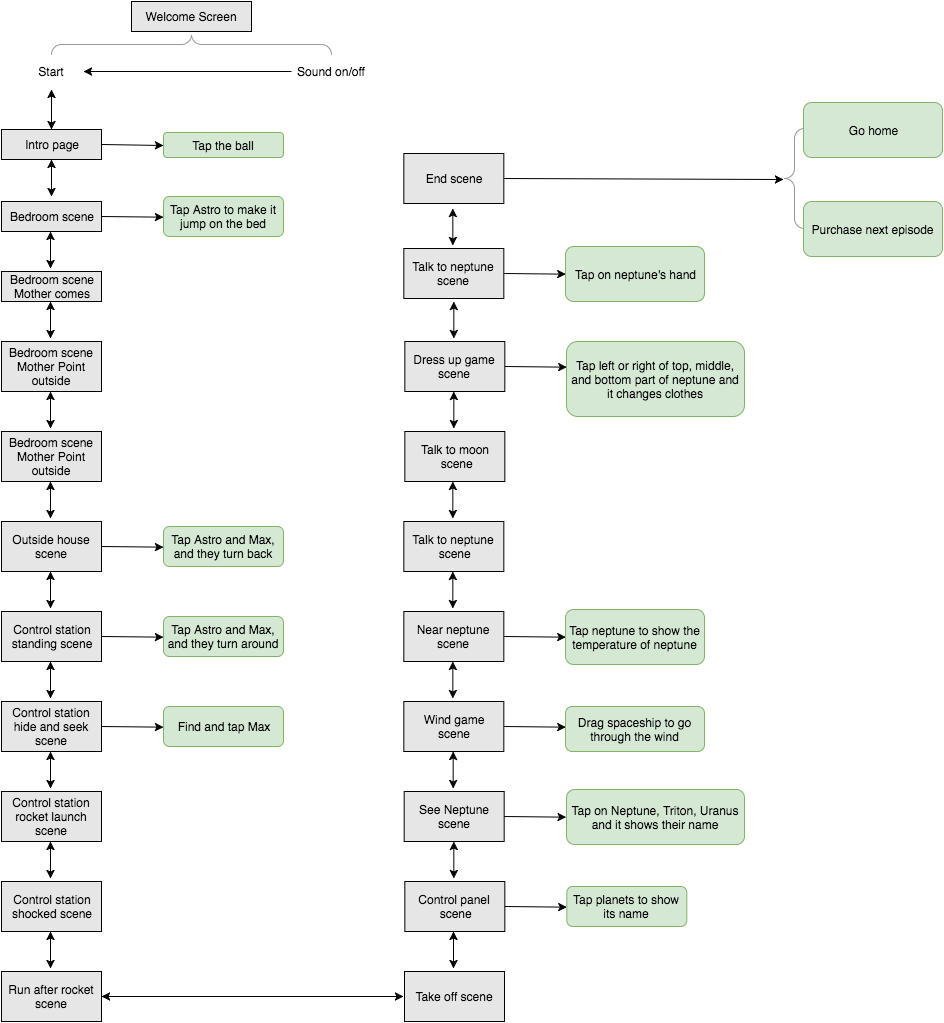

The diagram above was exported from draw.io. Its source (the exported page's mxGraphModel, read from the mxfile embedded in the PNG):
<mxGraphModel dx="1189" dy="744" grid="1" gridSize="10" guides="1" tooltips="1" connect="1" arrows="1" fold="1" page="1" pageScale="1" pageWidth="850" pageHeight="1100" math="0" shadow="0">
  <root>
    <mxCell id="0" />
    <mxCell id="1" parent="0" />
    <mxCell id="3911417da0a77f8a-2" value="" style="verticalLabelPosition=bottom;shadow=0;dashed=0;align=center;html=1;verticalAlign=top;strokeWidth=1;shape=mxgraph.mockup.markup.curlyBrace;strokeColor=#999999;fillColor=#E6E6E6;" vertex="1" parent="1">
      <mxGeometry x="268" y="63" width="280" height="20" as="geometry" />
    </mxCell>
    <mxCell id="3911417da0a77f8a-3" value="Start" style="text;html=1;strokeColor=none;fillColor=none;align=center;verticalAlign=middle;whiteSpace=wrap;" vertex="1" parent="1">
      <mxGeometry x="248" y="90" width="40" height="20" as="geometry" />
    </mxCell>
    <mxCell id="3911417da0a77f8a-4" value="Sound on/off" style="text;html=1;strokeColor=none;fillColor=none;align=center;verticalAlign=middle;whiteSpace=wrap;" vertex="1" parent="1">
      <mxGeometry x="508" y="90" width="80" height="20" as="geometry" />
    </mxCell>
    <mxCell id="3911417da0a77f8a-5" value="" style="endArrow=classic;html=1;exitX=0;exitY=0.5;" edge="1" parent="1" source="3911417da0a77f8a-4">
      <mxGeometry width="50" height="50" relative="1" as="geometry">
        <mxPoint x="380" y="150" as="sourcePoint" />
        <mxPoint x="300" y="100" as="targetPoint" />
      </mxGeometry>
    </mxCell>
    <mxCell id="3911417da0a77f8a-7" value="" style="endArrow=classic;startArrow=classic;html=1;" edge="1" parent="1">
      <mxGeometry width="50" height="50" relative="1" as="geometry">
        <mxPoint x="268" y="158" as="sourcePoint" />
        <mxPoint x="268" y="118" as="targetPoint" />
      </mxGeometry>
    </mxCell>
    <mxCell id="3911417da0a77f8a-8" value="Tap the ball" style="rounded=1;whiteSpace=wrap;html=1;fillColor=#d5e8d4;align=center;strokeColor=#82b366;" vertex="1" parent="1">
      <mxGeometry x="380" y="161" width="120" height="25" as="geometry" />
    </mxCell>
    <mxCell id="3911417da0a77f8a-9" value="" style="endArrow=classic;startArrow=classic;html=1;" edge="1" parent="1">
      <mxGeometry x="268" y="188" width="50" height="50" as="geometry">
        <mxPoint x="268" y="225" as="sourcePoint" />
        <mxPoint x="268" y="188" as="targetPoint" />
      </mxGeometry>
    </mxCell>
    <mxCell id="3911417da0a77f8a-11" value="&lt;span&gt;Welcome Screen&lt;/span&gt;" style="whiteSpace=wrap;html=1;fillColor=#E6E6E6;align=center;" vertex="1" parent="1">
      <mxGeometry x="348" y="30" width="120" height="30" as="geometry" />
    </mxCell>
    <mxCell id="3911417da0a77f8a-12" value="&lt;span&gt;Intro page&lt;/span&gt;" style="whiteSpace=wrap;html=1;fillColor=#E6E6E6;align=center;" vertex="1" parent="1">
      <mxGeometry x="218" y="158" width="100" height="30" as="geometry" />
    </mxCell>
    <mxCell id="3911417da0a77f8a-13" value="" style="endArrow=classic;html=1;exitX=1;exitY=0.5;entryX=0;entryY=0.5;" edge="1" parent="1" source="3911417da0a77f8a-12" target="3911417da0a77f8a-8">
      <mxGeometry width="50" height="50" relative="1" as="geometry">
        <mxPoint x="350" y="270" as="sourcePoint" />
        <mxPoint x="400" y="220" as="targetPoint" />
      </mxGeometry>
    </mxCell>
    <mxCell id="3911417da0a77f8a-14" value="Bedroom scene" style="whiteSpace=wrap;html=1;fillColor=#E6E6E6;align=center;" vertex="1" parent="1">
      <mxGeometry x="218" y="230" width="100" height="30" as="geometry" />
    </mxCell>
    <mxCell id="3911417da0a77f8a-15" value="" style="endArrow=classic;html=1;exitX=1;exitY=0.5;entryX=0;entryY=0.5;" edge="1" parent="1">
      <mxGeometry x="318" y="245" width="50" height="50" as="geometry">
        <mxPoint x="318" y="245" as="sourcePoint" />
        <mxPoint x="380" y="245.66666666666663" as="targetPoint" />
      </mxGeometry>
    </mxCell>
    <mxCell id="3911417da0a77f8a-16" value="&lt;span id=&quot;docs-internal-guid-b3c4802e-cc75-f614-a171-f66c15fe984f&quot;&gt;&lt;span&gt;Tap Astro to make it jump on the bed&lt;/span&gt;&lt;/span&gt;&lt;br&gt;" style="rounded=1;whiteSpace=wrap;html=1;fillColor=#d5e8d4;align=center;strokeColor=#82b366;" vertex="1" parent="1">
      <mxGeometry x="380" y="225" width="120" height="40" as="geometry" />
    </mxCell>
    <mxCell id="3911417da0a77f8a-17" value="Bedroom scene&lt;div&gt;Mother comes&lt;/div&gt;" style="whiteSpace=wrap;html=1;fillColor=#E6E6E6;align=center;" vertex="1" parent="1">
      <mxGeometry x="218" y="300" width="100" height="30" as="geometry" />
    </mxCell>
    <mxCell id="3911417da0a77f8a-18" value="" style="endArrow=classic;startArrow=classic;html=1;" edge="1" parent="1">
      <mxGeometry x="267" y="260" width="50" height="50" as="geometry">
        <mxPoint x="267" y="297" as="sourcePoint" />
        <mxPoint x="267" y="260" as="targetPoint" />
      </mxGeometry>
    </mxCell>
    <mxCell id="3911417da0a77f8a-19" value="Bedroom scene&lt;div&gt;Mother Point outside&lt;/div&gt;" style="whiteSpace=wrap;html=1;fillColor=#E6E6E6;align=center;" vertex="1" parent="1">
      <mxGeometry x="218" y="370" width="100" height="50" as="geometry" />
    </mxCell>
    <mxCell id="3911417da0a77f8a-20" value="" style="endArrow=classic;startArrow=classic;html=1;" edge="1" parent="1">
      <mxGeometry x="267" y="330" width="50" height="50" as="geometry">
        <mxPoint x="267" y="367" as="sourcePoint" />
        <mxPoint x="267" y="330" as="targetPoint" />
      </mxGeometry>
    </mxCell>
    <mxCell id="3911417da0a77f8a-21" value="Bedroom scene&lt;div&gt;Mother Point outside&lt;/div&gt;" style="whiteSpace=wrap;html=1;fillColor=#E6E6E6;align=center;" vertex="1" parent="1">
      <mxGeometry x="218" y="460" width="100" height="50" as="geometry" />
    </mxCell>
    <mxCell id="3911417da0a77f8a-22" value="" style="endArrow=classic;startArrow=classic;html=1;" edge="1" parent="1">
      <mxGeometry x="267" y="420" width="50" height="50" as="geometry">
        <mxPoint x="267" y="457" as="sourcePoint" />
        <mxPoint x="267" y="420" as="targetPoint" />
      </mxGeometry>
    </mxCell>
    <mxCell id="3911417da0a77f8a-23" value="Outside house scene" style="whiteSpace=wrap;html=1;fillColor=#E6E6E6;align=center;" vertex="1" parent="1">
      <mxGeometry x="218" y="550" width="100" height="50" as="geometry" />
    </mxCell>
    <mxCell id="3911417da0a77f8a-24" value="" style="endArrow=classic;startArrow=classic;html=1;" edge="1" parent="1">
      <mxGeometry x="267" y="510" width="50" height="50" as="geometry">
        <mxPoint x="267" y="547" as="sourcePoint" />
        <mxPoint x="267" y="510" as="targetPoint" />
      </mxGeometry>
    </mxCell>
    <mxCell id="3911417da0a77f8a-25" value="" style="endArrow=classic;html=1;exitX=1;exitY=0.5;entryX=0;entryY=0.5;" edge="1" parent="1">
      <mxGeometry x="318" y="575" width="50" height="50" as="geometry">
        <mxPoint x="318" y="575" as="sourcePoint" />
        <mxPoint x="380" y="575.6666666666666" as="targetPoint" />
      </mxGeometry>
    </mxCell>
    <mxCell id="3911417da0a77f8a-26" value="&lt;span id=&quot;docs-internal-guid-b3c4802e-cc79-1cd0-3d33-bb6a0ad244bb&quot;&gt;&lt;span&gt;Tap Astro and Max, and they turn back&lt;/span&gt;&lt;/span&gt;&lt;br&gt;" style="rounded=1;whiteSpace=wrap;html=1;fillColor=#d5e8d4;align=center;strokeColor=#82b366;" vertex="1" parent="1">
      <mxGeometry x="380" y="555" width="120" height="40" as="geometry" />
    </mxCell>
    <mxCell id="3911417da0a77f8a-27" value="Control station&lt;div&gt;standing scene&lt;/div&gt;" style="whiteSpace=wrap;html=1;fillColor=#E6E6E6;align=center;" vertex="1" parent="1">
      <mxGeometry x="218" y="640" width="100" height="50" as="geometry" />
    </mxCell>
    <mxCell id="3911417da0a77f8a-28" value="" style="endArrow=classic;startArrow=classic;html=1;" edge="1" parent="1">
      <mxGeometry x="267" y="600" width="50" height="50" as="geometry">
        <mxPoint x="267" y="637" as="sourcePoint" />
        <mxPoint x="267" y="600" as="targetPoint" />
      </mxGeometry>
    </mxCell>
    <mxCell id="3911417da0a77f8a-29" value="" style="endArrow=classic;html=1;exitX=1;exitY=0.5;entryX=0;entryY=0.5;" edge="1" parent="1">
      <mxGeometry x="318" y="665" width="50" height="50" as="geometry">
        <mxPoint x="318" y="665" as="sourcePoint" />
        <mxPoint x="380" y="665.6666666666665" as="targetPoint" />
      </mxGeometry>
    </mxCell>
    <mxCell id="3911417da0a77f8a-30" value="&lt;span id=&quot;docs-internal-guid-b3c4802e-cc79-1cd0-3d33-bb6a0ad244bb&quot;&gt;&lt;span&gt;Tap Astro and Max, and they turn around&lt;/span&gt;&lt;/span&gt;&lt;br&gt;" style="rounded=1;whiteSpace=wrap;html=1;fillColor=#d5e8d4;align=center;strokeColor=#82b366;" vertex="1" parent="1">
      <mxGeometry x="380" y="645" width="120" height="40" as="geometry" />
    </mxCell>
    <mxCell id="3911417da0a77f8a-31" value="Control station&lt;div&gt;hide and seek scene&lt;/div&gt;" style="whiteSpace=wrap;html=1;fillColor=#E6E6E6;align=center;" vertex="1" parent="1">
      <mxGeometry x="218" y="730" width="100" height="50" as="geometry" />
    </mxCell>
    <mxCell id="3911417da0a77f8a-32" value="" style="endArrow=classic;startArrow=classic;html=1;" edge="1" parent="1">
      <mxGeometry x="267" y="690" width="50" height="50" as="geometry">
        <mxPoint x="267" y="727" as="sourcePoint" />
        <mxPoint x="267" y="690" as="targetPoint" />
      </mxGeometry>
    </mxCell>
    <mxCell id="3911417da0a77f8a-33" value="" style="endArrow=classic;html=1;exitX=1;exitY=0.5;entryX=0;entryY=0.5;" edge="1" parent="1">
      <mxGeometry x="318" y="755" width="50" height="50" as="geometry">
        <mxPoint x="318" y="755" as="sourcePoint" />
        <mxPoint x="380" y="755.6666666666665" as="targetPoint" />
      </mxGeometry>
    </mxCell>
    <mxCell id="3911417da0a77f8a-34" value="Find and tap Max" style="rounded=1;whiteSpace=wrap;html=1;fillColor=#d5e8d4;align=center;strokeColor=#82b366;" vertex="1" parent="1">
      <mxGeometry x="380" y="735" width="120" height="40" as="geometry" />
    </mxCell>
    <mxCell id="3911417da0a77f8a-35" value="Control station&lt;div&gt;rocket launch scene&lt;/div&gt;" style="whiteSpace=wrap;html=1;fillColor=#E6E6E6;align=center;" vertex="1" parent="1">
      <mxGeometry x="218" y="820" width="100" height="50" as="geometry" />
    </mxCell>
    <mxCell id="3911417da0a77f8a-36" value="" style="endArrow=classic;startArrow=classic;html=1;" edge="1" parent="1">
      <mxGeometry x="267" y="780" width="50" height="50" as="geometry">
        <mxPoint x="267" y="817" as="sourcePoint" />
        <mxPoint x="267" y="780" as="targetPoint" />
      </mxGeometry>
    </mxCell>
    <mxCell id="3911417da0a77f8a-39" value="Control station&lt;div&gt;shocked scene&lt;/div&gt;" style="whiteSpace=wrap;html=1;fillColor=#E6E6E6;align=center;" vertex="1" parent="1">
      <mxGeometry x="218" y="910" width="100" height="50" as="geometry" />
    </mxCell>
    <mxCell id="3911417da0a77f8a-40" value="" style="endArrow=classic;startArrow=classic;html=1;" edge="1" parent="1">
      <mxGeometry x="267" y="870" width="50" height="50" as="geometry">
        <mxPoint x="267" y="907" as="sourcePoint" />
        <mxPoint x="267" y="870" as="targetPoint" />
      </mxGeometry>
    </mxCell>
    <mxCell id="3911417da0a77f8a-42" value="" style="endArrow=classic;startArrow=classic;html=1;exitX=1;exitY=0.5;" edge="1" parent="1">
      <mxGeometry width="50" height="50" relative="1" as="geometry">
        <mxPoint x="318" y="1025" as="sourcePoint" />
        <mxPoint x="620" y="1025" as="targetPoint" />
      </mxGeometry>
    </mxCell>
    <mxCell id="3911417da0a77f8a-43" value="&lt;div&gt;Run after rocket scene&lt;/div&gt;" style="whiteSpace=wrap;html=1;fillColor=#E6E6E6;align=center;" vertex="1" parent="1">
      <mxGeometry x="218" y="1000" width="100" height="50" as="geometry" />
    </mxCell>
    <mxCell id="3911417da0a77f8a-47" value="&lt;div&gt;Take off scene&lt;/div&gt;" style="whiteSpace=wrap;html=1;fillColor=#E6E6E6;align=center;" vertex="1" parent="1">
      <mxGeometry x="621" y="1000" width="100" height="50" as="geometry" />
    </mxCell>
    <mxCell id="3911417da0a77f8a-48" value="" style="endArrow=classic;startArrow=classic;html=1;" edge="1" parent="1">
      <mxGeometry x="670" y="960" width="50" height="50" as="geometry">
        <mxPoint x="670" y="997" as="sourcePoint" />
        <mxPoint x="670" y="960" as="targetPoint" />
      </mxGeometry>
    </mxCell>
    <mxCell id="3911417da0a77f8a-51" value="Control panel&lt;div&gt;&lt;span style=&quot;line-height: 1.2&quot;&gt;&amp;nbsp;scene&lt;/span&gt;&lt;/div&gt;" style="whiteSpace=wrap;html=1;fillColor=#E6E6E6;align=center;" vertex="1" parent="1">
      <mxGeometry x="621.3333333333333" y="910" width="100" height="50" as="geometry" />
    </mxCell>
    <mxCell id="3911417da0a77f8a-52" value="" style="endArrow=classic;startArrow=classic;html=1;" edge="1" parent="1">
      <mxGeometry x="670.3333333333333" y="870" width="50" height="50" as="geometry">
        <mxPoint x="670.3333333333333" y="907" as="sourcePoint" />
        <mxPoint x="670.3333333333333" y="870" as="targetPoint" />
      </mxGeometry>
    </mxCell>
    <mxCell id="3911417da0a77f8a-53" value="" style="endArrow=classic;html=1;exitX=1;exitY=0.5;entryX=0;entryY=0.5;" edge="1" parent="1">
      <mxGeometry x="721.3333333333333" y="935" width="50" height="50" as="geometry">
        <mxPoint x="721.3333333333333" y="935" as="sourcePoint" />
        <mxPoint x="783.3333333333333" y="935.6666666666665" as="targetPoint" />
      </mxGeometry>
    </mxCell>
    <mxCell id="3911417da0a77f8a-54" value="Tap planets to show its name" style="rounded=1;whiteSpace=wrap;html=1;fillColor=#d5e8d4;align=center;strokeColor=#82b366;" vertex="1" parent="1">
      <mxGeometry x="783.3333333333333" y="915" width="120" height="40" as="geometry" />
    </mxCell>
    <mxCell id="3911417da0a77f8a-55" value="&lt;div&gt;See Neptune scene&lt;/div&gt;" style="whiteSpace=wrap;html=1;fillColor=#E6E6E6;align=center;" vertex="1" parent="1">
      <mxGeometry x="620.6666666666667" y="820" width="100" height="50" as="geometry" />
    </mxCell>
    <mxCell id="3911417da0a77f8a-56" value="" style="endArrow=classic;startArrow=classic;html=1;" edge="1" parent="1">
      <mxGeometry x="669.6666666666667" y="780" width="50" height="50" as="geometry">
        <mxPoint x="669.6666666666667" y="817" as="sourcePoint" />
        <mxPoint x="669.6666666666667" y="780" as="targetPoint" />
      </mxGeometry>
    </mxCell>
    <mxCell id="3911417da0a77f8a-57" value="" style="endArrow=classic;html=1;exitX=1;exitY=0.5;entryX=0;entryY=0.5;" edge="1" parent="1">
      <mxGeometry x="720.6666666666667" y="845" width="50" height="50" as="geometry">
        <mxPoint x="720.6666666666667" y="845" as="sourcePoint" />
        <mxPoint x="782.6666666666667" y="845.6666666666665" as="targetPoint" />
      </mxGeometry>
    </mxCell>
    <mxCell id="3911417da0a77f8a-58" value="&lt;span id=&quot;docs-internal-guid-b3c4802e-cc8b-c8bd-765f-0fba00bf9d14&quot;&gt;&lt;span&gt;Tap on Neptune, Triton, Uranus and it shows their name&lt;/span&gt;&lt;/span&gt;" style="rounded=1;whiteSpace=wrap;html=1;fillColor=#d5e8d4;align=center;strokeColor=#82b366;" vertex="1" parent="1">
      <mxGeometry x="783" y="818" width="178" height="55" as="geometry" />
    </mxCell>
    <mxCell id="3911417da0a77f8a-60" value="&lt;div&gt;&lt;span style=&quot;line-height: 1.2&quot;&gt;Wind game&lt;/span&gt;&lt;/div&gt;&lt;div&gt;&lt;span style=&quot;line-height: 1.2&quot;&gt;scene&lt;/span&gt;&lt;/div&gt;" style="whiteSpace=wrap;html=1;fillColor=#E6E6E6;align=center;" vertex="1" parent="1">
      <mxGeometry x="620.3333333333333" y="730" width="100" height="50" as="geometry" />
    </mxCell>
    <mxCell id="3911417da0a77f8a-61" value="" style="endArrow=classic;startArrow=classic;html=1;" edge="1" parent="1">
      <mxGeometry x="669.3333333333333" y="690" width="50" height="50" as="geometry">
        <mxPoint x="669.3333333333333" y="727" as="sourcePoint" />
        <mxPoint x="669.3333333333333" y="690" as="targetPoint" />
      </mxGeometry>
    </mxCell>
    <mxCell id="3911417da0a77f8a-62" value="" style="endArrow=classic;html=1;exitX=1;exitY=0.5;entryX=0;entryY=0.5;" edge="1" parent="1">
      <mxGeometry x="720.3333333333333" y="755" width="50" height="50" as="geometry">
        <mxPoint x="720.3333333333333" y="755" as="sourcePoint" />
        <mxPoint x="782.3333333333333" y="755.6666666666665" as="targetPoint" />
      </mxGeometry>
    </mxCell>
    <mxCell id="3911417da0a77f8a-63" value="Drag spaceship to go through the wind" style="rounded=1;whiteSpace=wrap;html=1;fillColor=#d5e8d4;align=center;strokeColor=#82b366;" vertex="1" parent="1">
      <mxGeometry x="782" y="735" width="139" height="45" as="geometry" />
    </mxCell>
    <mxCell id="3911417da0a77f8a-64" value="&lt;div&gt;&lt;span style=&quot;line-height: 1.2&quot;&gt;Near neptune scene&lt;/span&gt;&lt;/div&gt;" style="whiteSpace=wrap;html=1;fillColor=#E6E6E6;align=center;" vertex="1" parent="1">
      <mxGeometry x="620.3333333333333" y="640" width="100" height="50" as="geometry" />
    </mxCell>
    <mxCell id="3911417da0a77f8a-65" value="" style="endArrow=classic;startArrow=classic;html=1;" edge="1" parent="1">
      <mxGeometry x="669.3333333333333" y="600" width="50" height="50" as="geometry">
        <mxPoint x="669.3333333333333" y="637" as="sourcePoint" />
        <mxPoint x="669.3333333333333" y="600" as="targetPoint" />
      </mxGeometry>
    </mxCell>
    <mxCell id="3911417da0a77f8a-66" value="" style="endArrow=classic;html=1;exitX=1;exitY=0.5;entryX=0;entryY=0.5;" edge="1" parent="1">
      <mxGeometry x="720.3333333333333" y="665" width="50" height="50" as="geometry">
        <mxPoint x="720.3333333333333" y="665" as="sourcePoint" />
        <mxPoint x="782.3333333333333" y="665.6666666666665" as="targetPoint" />
      </mxGeometry>
    </mxCell>
    <mxCell id="3911417da0a77f8a-67" value="Tap neptune to show the temperature of neptune" style="rounded=1;whiteSpace=wrap;html=1;fillColor=#d5e8d4;align=center;strokeColor=#82b366;" vertex="1" parent="1">
      <mxGeometry x="782" y="638" width="139" height="55" as="geometry" />
    </mxCell>
    <mxCell id="3911417da0a77f8a-68" value="Talk to neptune&lt;div&gt;&lt;span style=&quot;line-height: 1.2&quot;&gt;&amp;nbsp;scene&lt;/span&gt;&lt;/div&gt;" style="whiteSpace=wrap;html=1;fillColor=#E6E6E6;align=center;" vertex="1" parent="1">
      <mxGeometry x="620.3333333333333" y="550" width="100" height="50" as="geometry" />
    </mxCell>
    <mxCell id="3911417da0a77f8a-69" value="" style="endArrow=classic;startArrow=classic;html=1;" edge="1" parent="1">
      <mxGeometry x="669.3333333333333" y="510" width="50" height="50" as="geometry">
        <mxPoint x="669.3333333333333" y="547" as="sourcePoint" />
        <mxPoint x="669.3333333333333" y="510" as="targetPoint" />
      </mxGeometry>
    </mxCell>
    <mxCell id="3911417da0a77f8a-72" value="&lt;div&gt;&lt;span style=&quot;line-height: 1.2&quot;&gt;Talk to moon&lt;/span&gt;&lt;/div&gt;&lt;div&gt;&lt;span style=&quot;line-height: 1.2&quot;&gt;&amp;nbsp;scene&lt;/span&gt;&lt;/div&gt;" style="whiteSpace=wrap;html=1;fillColor=#E6E6E6;align=center;" vertex="1" parent="1">
      <mxGeometry x="621.3333333333333" y="460" width="100" height="50" as="geometry" />
    </mxCell>
    <mxCell id="3911417da0a77f8a-73" value="" style="endArrow=classic;startArrow=classic;html=1;" edge="1" parent="1">
      <mxGeometry x="670.3333333333333" y="420" width="50" height="50" as="geometry">
        <mxPoint x="670.3333333333333" y="457" as="sourcePoint" />
        <mxPoint x="670.3333333333333" y="420" as="targetPoint" />
      </mxGeometry>
    </mxCell>
    <mxCell id="3911417da0a77f8a-76" value="&lt;div&gt;&lt;span style=&quot;line-height: 1.2&quot;&gt;Dress up game scene&lt;/span&gt;&lt;/div&gt;" style="whiteSpace=wrap;html=1;fillColor=#E6E6E6;align=center;" vertex="1" parent="1">
      <mxGeometry x="621.3333333333333" y="370" width="100" height="50" as="geometry" />
    </mxCell>
    <mxCell id="3911417da0a77f8a-77" value="" style="endArrow=classic;startArrow=classic;html=1;" edge="1" parent="1">
      <mxGeometry x="670.3333333333333" y="330" width="50" height="50" as="geometry">
        <mxPoint x="670.3333333333333" y="367" as="sourcePoint" />
        <mxPoint x="670.3333333333333" y="330" as="targetPoint" />
      </mxGeometry>
    </mxCell>
    <mxCell id="3911417da0a77f8a-78" value="" style="endArrow=classic;html=1;exitX=1;exitY=0.5;entryX=0;entryY=0.5;" edge="1" parent="1">
      <mxGeometry x="721.3333333333333" y="395" width="50" height="50" as="geometry">
        <mxPoint x="721.3333333333333" y="395" as="sourcePoint" />
        <mxPoint x="783.3333333333333" y="395.6666666666665" as="targetPoint" />
      </mxGeometry>
    </mxCell>
    <mxCell id="3911417da0a77f8a-79" value="&lt;span id=&quot;docs-internal-guid-b3c4802e-cc92-9677-1c3f-484620c05fec&quot;&gt;&lt;span&gt;Tap left or right of top, middle, and bottom part of neptune and it changes clothes&lt;/span&gt;&lt;/span&gt;" style="rounded=1;whiteSpace=wrap;html=1;fillColor=#d5e8d4;align=center;strokeColor=#82b366;" vertex="1" parent="1">
      <mxGeometry x="783" y="370" width="178" height="75" as="geometry" />
    </mxCell>
    <mxCell id="3911417da0a77f8a-80" value="" style="endArrow=classic;startArrow=classic;html=1;" edge="1" parent="1">
      <mxGeometry x="267" y="960" width="50" height="50" as="geometry">
        <mxPoint x="267" y="997" as="sourcePoint" />
        <mxPoint x="267" y="960" as="targetPoint" />
      </mxGeometry>
    </mxCell>
    <mxCell id="3911417da0a77f8a-82" value="&lt;div&gt;&lt;span style=&quot;line-height: 1.2&quot;&gt;Talk to neptune scene&lt;/span&gt;&lt;/div&gt;" style="whiteSpace=wrap;html=1;fillColor=#E6E6E6;align=center;" vertex="1" parent="1">
      <mxGeometry x="620.3333333333333" y="277" width="100" height="50" as="geometry" />
    </mxCell>
    <mxCell id="3911417da0a77f8a-83" value="" style="endArrow=classic;startArrow=classic;html=1;" edge="1" parent="1">
      <mxGeometry x="669.3333333333333" y="237" width="50" height="50" as="geometry">
        <mxPoint x="669.3333333333333" y="274" as="sourcePoint" />
        <mxPoint x="669.3333333333333" y="237" as="targetPoint" />
      </mxGeometry>
    </mxCell>
    <mxCell id="3911417da0a77f8a-84" value="" style="endArrow=classic;html=1;exitX=1;exitY=0.5;entryX=0;entryY=0.5;" edge="1" parent="1">
      <mxGeometry x="720.3333333333333" y="302" width="50" height="50" as="geometry">
        <mxPoint x="720.3333333333333" y="302" as="sourcePoint" />
        <mxPoint x="782.3333333333333" y="302.6666666666665" as="targetPoint" />
      </mxGeometry>
    </mxCell>
    <mxCell id="3911417da0a77f8a-85" value="Tap on neptune's hand" style="rounded=1;whiteSpace=wrap;html=1;fillColor=#d5e8d4;align=center;strokeColor=#82b366;" vertex="1" parent="1">
      <mxGeometry x="782" y="275" width="139" height="55" as="geometry" />
    </mxCell>
    <mxCell id="3911417da0a77f8a-86" value="&lt;div&gt;&lt;span style=&quot;line-height: 1.2&quot;&gt;End scene&lt;/span&gt;&lt;/div&gt;" style="whiteSpace=wrap;html=1;fillColor=#E6E6E6;align=center;" vertex="1" parent="1">
      <mxGeometry x="620.3333333333333" y="182" width="100" height="50" as="geometry" />
    </mxCell>
    <mxCell id="4b78a3ec2d2fa184-3" value="" style="verticalLabelPosition=bottom;shadow=0;dashed=0;align=center;html=1;verticalAlign=top;strokeWidth=1;shape=mxgraph.mockup.markup.curlyBrace;strokeColor=#999999;fillColor=#E6E6E6;rotation=-90;" vertex="1" parent="1">
      <mxGeometry x="961" y="197" width="100" height="20" as="geometry" />
    </mxCell>
    <mxCell id="4b78a3ec2d2fa184-4" value="" style="endArrow=classic;html=1;exitX=1;exitY=0.5;" edge="1" parent="1">
      <mxGeometry x="720.3333333333333" y="207" width="50" height="50" as="geometry">
        <mxPoint x="720.3333333333333" y="207" as="sourcePoint" />
        <mxPoint x="1000" y="208" as="targetPoint" />
      </mxGeometry>
    </mxCell>
    <mxCell id="4b78a3ec2d2fa184-5" value="Go home" style="rounded=1;whiteSpace=wrap;html=1;fillColor=#d5e8d4;align=center;strokeColor=#82b366;" vertex="1" parent="1">
      <mxGeometry x="1020" y="131" width="139" height="55" as="geometry" />
    </mxCell>
    <mxCell id="4b78a3ec2d2fa184-6" value="&lt;div&gt;Purchase next episode&lt;/div&gt;" style="rounded=1;whiteSpace=wrap;html=1;fillColor=#d5e8d4;align=center;strokeColor=#82b366;" vertex="1" parent="1">
      <mxGeometry x="1020" y="230" width="139" height="55" as="geometry" />
    </mxCell>
  </root>
</mxGraphModel>